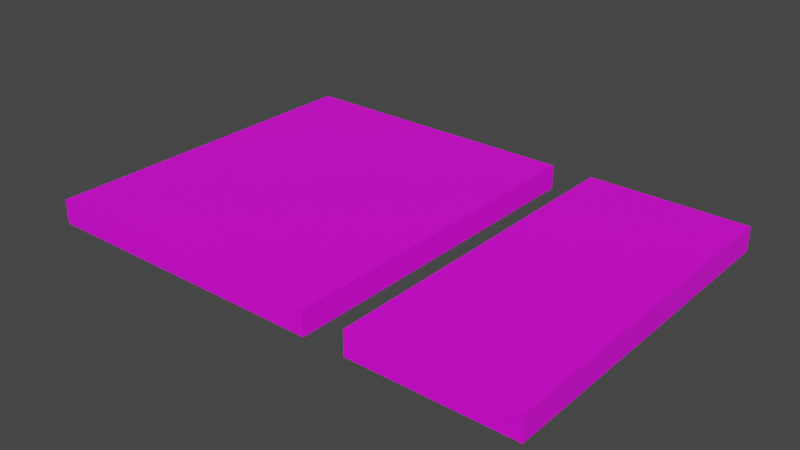 # Source: mdl_LeftEnter_LeftExit.blend  (saved by Blender 2.82.7; exported with 4.5.12 LTS)
import bpy
from mathutils import Matrix  # noqa: F401  (used for matrix-valued properties, if any)

bpy.ops.wm.read_factory_settings(use_empty=True)
scene = bpy.context.scene
scene.name = 'Scene'

# ---- collections
col_collection = bpy.data.collections.new('Collection'); scene.collection.children.link(col_collection)

# ---- images (referenced by path relative to the original .blend; pixels are not part of the script)
import os
ASSET_DIR = os.environ.get("B2B_ASSET_DIR", "")  # directory of the original .blend (textures are referenced by path, not embedded)
HERE = os.path.dirname(os.path.abspath(__file__))  # packed textures are extracted next to this script under _unpacked/

def load_image(name, relpath, width, height, colorspace="sRGB"):
    """Load a texture the original file referenced (path relative to the .blend, or extracted next to this script)."""
    p = next((c for c in (os.path.join(HERE, relpath), os.path.join(ASSET_DIR, relpath)) if relpath and os.path.exists(c)), "")
    if p:
        img = bpy.data.images.load(p, check_existing=True)
        img.name = name
    else:  # same state as the original file: an image datablock whose file is absent (Cycles renders it pink)
        img = bpy.data.images.new(name, width, height)
        img.source = "FILE"
        img.filepath = "//" + (relpath or name)
    img.colorspace_settings.name = colorspace
    return img
img_txt_leftenterleftexit = load_image('txt_LeftEnterLeftExit', '', 1024, 1024, 'sRGB')

# ---- materials (node trees are filled in below, after node groups)
mat_material = bpy.data.materials.new('Material')
mat_material.use_transparent_shadow = False

# ---- material node trees
mat_material.use_nodes = True; mat_material.node_tree.nodes.clear()
_N = mat_material.node_tree.nodes; _L = mat_material.node_tree.links
n0 = _N.new('ShaderNodeOutputMaterial'); n0.name = 'Material Output'; n0.location = (300, 300)
n1 = _N.new('ShaderNodeBsdfPrincipled'); n1.name = 'Principled BSDF'; n1.location = (10, 300)
n1.distribution = 'GGX'
n1.subsurface_method = 'BURLEY'
n1.inputs[3].default_value = 1.45
n1.inputs[27].default_value = (0.0, 0.0, 0.0, 1.0)
n1.inputs[28].default_value = 1.0
n2 = _N.new('ShaderNodeTexImage'); n2.name = 'Image Texture'; n2.location = (-280, 220)
n2.image = img_txt_leftenterleftexit
_L.new(n1.outputs[0], n0.inputs[0])
_L.new(n2.outputs[0], n1.inputs[0])
n0.is_active_output = True

# ---- world
world_world = bpy.data.worlds.new('World'); scene.world = world_world
world_world.use_nodes = True; world_world.node_tree.nodes.clear()
_N = world_world.node_tree.nodes; _L = world_world.node_tree.links
n0 = _N.new('ShaderNodeOutputWorld'); n0.name = 'World Output'; n0.location = (300, 300)
n1 = _N.new('ShaderNodeBackground'); n1.name = 'Background'; n1.location = (10, 300)
n1.inputs[0].default_value = (0.05088, 0.05088, 0.05088, 1.0)
_L.new(n1.outputs[0], n0.inputs[0])
n0.is_active_output = True
world_world.color = (0.05088, 0.05088, 0.05088)
world_world.use_sun_shadow = False
world_world.sun_shadow_jitter_overblur = 0.0

# ---- meshes
me_cube_001 = bpy.data.meshes.new('Cube.001')
me_cube_001.from_pydata([(14.4, 10.0, -0.7), (14.4, 10.0, 0.7), (14.4, -10.0, -0.7), (14.4, -10.0, 0.7), (-14.4, 10.0, -0.7), (-14.4, 10.0, 0.7), (-14.4, -10.0, -0.7), (-14.4, -10.0, 0.7), (5.2, 10.0, 0.7), (5.2, 10.0, -0.7), (5.2, -10.0, -0.7), (5.2, -10.0, 0.7), (2.8, 10.0, 0.7), (2.8, 10.0, -0.7), (2.8, -10.0, -0.7), (2.8, -10.0, 0.7)], [], [(0, 1, 3, 2), (2, 3, 11, 10), (6, 7, 5, 4), (4, 5, 12, 13), (2, 10, 9, 0), (7, 15, 12, 5), (15, 14, 13, 12), (8, 11, 3, 1), (14, 15, 7, 6), (8, 9, 10, 11), (9, 8, 1, 0), (13, 14, 6, 4)])
_uv = me_cube_001.uv_layers.new(name='UVMap')
_uv.uv.foreach_set('vector', [0.5126, 0.4857, 0.5126, 0.5121, 0.1354, 0.5121, 0.1354, 0.4857, 0.5132, 0.4853, 0.5132, 0.5117, 0.3394, 0.5117, 0.3394, 0.4853, 0.1354, 0.4853, 0.1354, 0.5117, 0.5126, 0.5117, 0.5126, 0.4853, 0.5126, 0.4855, 0.5126, 0.5119, 0.1886, 0.5119, 0.1886, 0.4855, 0.3237, 0.5246, 0.5371, 0.5245, 0.5371, 0.9884, 0.3237, 0.9884, 0.007245, 0.00662, 0.4062, 0.00662, 0.4062, 0.4705, 0.007245, 0.4705, 0.8287, 0.5217, 0.7925, 0.5217, 0.7925, 0.00364, 0.8287, 0.00364, 0.4618, 0.4705, 0.4618, 0.006527, 0.6752, 0.00662, 0.6752, 0.4705, 0.3394, 0.4853, 0.3394, 0.5117, 0.01473, 0.5117, 0.01473, 0.4853, 0.8669, 0.5218, 0.8307, 0.5218, 0.8307, 0.00364, 0.8669, 0.00364, 0.1886, 0.4855, 0.1886, 0.5119, 0.01541, 0.5119, 0.01541, 0.4855, 0.5928, 0.9884, 0.5928, 0.5246, 0.9917, 0.5246, 0.9917, 0.9884])
me_cube_001.materials.append(mat_material)
me_cube_001.use_remesh_preserve_volume = False
me_cube_001.use_remesh_preserve_attributes = False
me_cube_001.use_mirror_vertex_groups = False
me_cube_001.update()

# ---- objects
ob_mdl_leftenter_leftexit = bpy.data.objects.new('mdl_LeftEnter_LeftExit', me_cube_001)

# ---- transforms, parenting, visibility, modifiers, constraints
ob_mdl_leftenter_leftexit.location = (0.0, 0.0, 0.0)
ob_mdl_leftenter_leftexit.lineart.crease_threshold = 0.0

# ---- collection membership
col_collection.objects.link(ob_mdl_leftenter_leftexit)

# ---- scene / render settings (as saved in the file)
scene.frame_start = 1; scene.frame_end = 250; scene.frame_set(1)
scene.render.engine = 'BLENDER_EEVEE_NEXT'
scene.cycles.use_denoising = False
scene.cycles.samples = 128
scene.cycles.sampling_pattern = 'TABULATED_SOBOL'
scene.cycles.use_adaptive_sampling = False
scene.cycles.use_light_tree = False
scene.view_settings.view_transform = 'Filmic'
bpy.context.view_layer.update()

# ---- added for rendering (the .blend has no active camera and no usable light): camera, sun
cam_auto = bpy.data.cameras.new('AutoCamera')
cam_auto.lens = 50.0
cam_auto.sensor_width = 36.0
cam_auto.clip_end = 1000.0
ob_auto_camera = bpy.data.objects.new('AutoCamera', cam_auto)
scene.collection.objects.link(ob_auto_camera)
ob_auto_camera.location = (32.4695, -38.9654, 25.9756)
ob_auto_camera.rotation_euler = (1.09748, -7.21219e-08, 0.694738)
scene.camera = ob_auto_camera
light_auto_sun = bpy.data.lights.new('AutoSun', 'SUN')
light_auto_sun.energy = 3.0
light_auto_sun.angle = 0.0523599
ob_auto_sun = bpy.data.objects.new('AutoSun', light_auto_sun)
scene.collection.objects.link(ob_auto_sun)
ob_auto_sun.rotation_euler = (0.872665, 0.174533, 0.523599)
bpy.context.view_layer.update()
